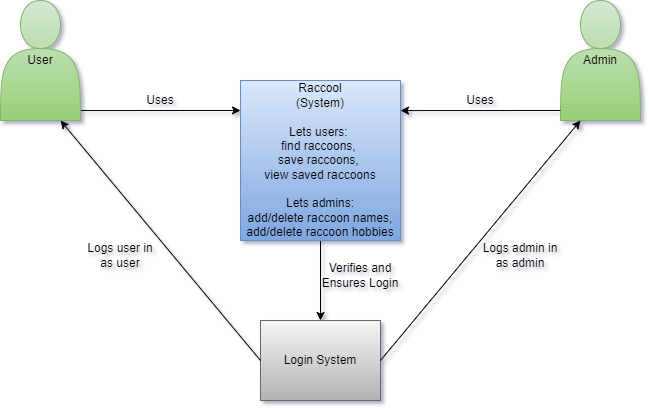

The diagram above was exported from draw.io. Its source (the exported page's mxGraphModel, read from the mxfile embedded in the PNG):
<mxGraphModel dx="2062" dy="1154" grid="1" gridSize="10" guides="1" tooltips="1" connect="1" arrows="1" fold="1" page="1" pageScale="1" pageWidth="1169" pageHeight="827" math="0" shadow="0">
  <root>
    <mxCell id="0" />
    <mxCell id="1" parent="0" />
    <mxCell id="jrkqAf2yyYFBsq7mYFdZ-12" style="edgeStyle=orthogonalEdgeStyle;rounded=0;orthogonalLoop=1;jettySize=auto;html=1;entryX=0.5;entryY=0;entryDx=0;entryDy=0;startArrow=none;startFill=0;endArrow=classic;endFill=1;" edge="1" parent="1" source="jrkqAf2yyYFBsq7mYFdZ-1" target="jrkqAf2yyYFBsq7mYFdZ-8">
      <mxGeometry relative="1" as="geometry" />
    </mxCell>
    <mxCell id="jrkqAf2yyYFBsq7mYFdZ-1" value="Raccool&lt;br&gt;(System)&lt;br&gt;&lt;br&gt;Lets users: &lt;br&gt;find raccoons, &lt;br&gt;save raccoons,&amp;nbsp;&lt;br&gt;view saved raccoons&lt;br&gt;&lt;br&gt;Lets admins:&lt;br&gt;add/delete raccoon names,&lt;br&gt;add/delete raccoon hobbies" style="rounded=0;whiteSpace=wrap;html=1;fillColor=#dae8fc;strokeColor=#6c8ebf;gradientColor=#7ea6e0;" vertex="1" parent="1">
      <mxGeometry x="280" y="120" width="160" height="160" as="geometry" />
    </mxCell>
    <mxCell id="jrkqAf2yyYFBsq7mYFdZ-5" style="edgeStyle=orthogonalEdgeStyle;rounded=0;orthogonalLoop=1;jettySize=auto;html=1;exitX=0.988;exitY=0.917;exitDx=0;exitDy=0;exitPerimeter=0;" edge="1" parent="1" source="jrkqAf2yyYFBsq7mYFdZ-2">
      <mxGeometry relative="1" as="geometry">
        <mxPoint x="-110" y="150" as="sourcePoint" />
        <mxPoint x="280" y="150" as="targetPoint" />
        <Array as="points" />
      </mxGeometry>
    </mxCell>
    <mxCell id="jrkqAf2yyYFBsq7mYFdZ-2" value="User" style="shape=actor;whiteSpace=wrap;html=1;gradientColor=#97d077;fillColor=#d5e8d4;strokeColor=#82b366;" vertex="1" parent="1">
      <mxGeometry x="40" y="40" width="80" height="120" as="geometry" />
    </mxCell>
    <mxCell id="jrkqAf2yyYFBsq7mYFdZ-3" value="Admin" style="shape=actor;whiteSpace=wrap;html=1;gradientColor=#97d077;fillColor=#d5e8d4;strokeColor=#82b366;" vertex="1" parent="1">
      <mxGeometry x="600" y="40" width="80" height="120" as="geometry" />
    </mxCell>
    <mxCell id="jrkqAf2yyYFBsq7mYFdZ-8" value="Login System" style="rounded=0;whiteSpace=wrap;html=1;gradientColor=#b3b3b3;fillColor=#f5f5f5;strokeColor=#666666;" vertex="1" parent="1">
      <mxGeometry x="300" y="360" width="120" height="80" as="geometry" />
    </mxCell>
    <mxCell id="jrkqAf2yyYFBsq7mYFdZ-9" value="Uses" style="text;html=1;strokeColor=none;fillColor=none;align=center;verticalAlign=middle;whiteSpace=wrap;rounded=0;" vertex="1" parent="1">
      <mxGeometry x="150" y="130" width="100" height="20" as="geometry" />
    </mxCell>
    <mxCell id="jrkqAf2yyYFBsq7mYFdZ-10" value="" style="endArrow=none;html=1;exitX=1;exitY=0.188;exitDx=0;exitDy=0;exitPerimeter=0;startArrow=classic;startFill=1;rounded=0;" edge="1" parent="1" source="jrkqAf2yyYFBsq7mYFdZ-1">
      <mxGeometry width="50" height="50" relative="1" as="geometry">
        <mxPoint x="720" y="230" as="sourcePoint" />
        <mxPoint x="600" y="150" as="targetPoint" />
      </mxGeometry>
    </mxCell>
    <mxCell id="jrkqAf2yyYFBsq7mYFdZ-11" value="Uses" style="text;html=1;strokeColor=none;fillColor=none;align=center;verticalAlign=middle;whiteSpace=wrap;rounded=0;" vertex="1" parent="1">
      <mxGeometry x="470" y="130" width="100" height="20" as="geometry" />
    </mxCell>
    <mxCell id="jrkqAf2yyYFBsq7mYFdZ-13" value="Verifies and Ensures Login" style="text;html=1;strokeColor=none;fillColor=none;align=center;verticalAlign=middle;whiteSpace=wrap;rounded=0;" vertex="1" parent="1">
      <mxGeometry x="360" y="300" width="80" height="30" as="geometry" />
    </mxCell>
    <mxCell id="jrkqAf2yyYFBsq7mYFdZ-14" value="" style="endArrow=classic;html=1;exitX=0;exitY=0.5;exitDx=0;exitDy=0;entryX=0.75;entryY=1;entryDx=0;entryDy=0;" edge="1" parent="1" source="jrkqAf2yyYFBsq7mYFdZ-8" target="jrkqAf2yyYFBsq7mYFdZ-2">
      <mxGeometry width="50" height="50" relative="1" as="geometry">
        <mxPoint x="-40" y="460" as="sourcePoint" />
        <mxPoint x="10" y="410" as="targetPoint" />
      </mxGeometry>
    </mxCell>
    <mxCell id="jrkqAf2yyYFBsq7mYFdZ-15" value="" style="endArrow=classic;html=1;exitX=1;exitY=0.5;exitDx=0;exitDy=0;entryX=0.25;entryY=1;entryDx=0;entryDy=0;" edge="1" parent="1" source="jrkqAf2yyYFBsq7mYFdZ-8" target="jrkqAf2yyYFBsq7mYFdZ-3">
      <mxGeometry width="50" height="50" relative="1" as="geometry">
        <mxPoint x="500" y="470" as="sourcePoint" />
        <mxPoint x="550" y="420" as="targetPoint" />
      </mxGeometry>
    </mxCell>
    <mxCell id="jrkqAf2yyYFBsq7mYFdZ-16" value="Logs admin in as admin" style="text;html=1;strokeColor=none;fillColor=none;align=center;verticalAlign=middle;whiteSpace=wrap;rounded=0;" vertex="1" parent="1">
      <mxGeometry x="520" y="280" width="80" height="30" as="geometry" />
    </mxCell>
    <mxCell id="jrkqAf2yyYFBsq7mYFdZ-17" value="Logs user in as user" style="text;html=1;strokeColor=none;fillColor=none;align=center;verticalAlign=middle;whiteSpace=wrap;rounded=0;" vertex="1" parent="1">
      <mxGeometry x="120" y="280" width="80" height="30" as="geometry" />
    </mxCell>
  </root>
</mxGraphModel>